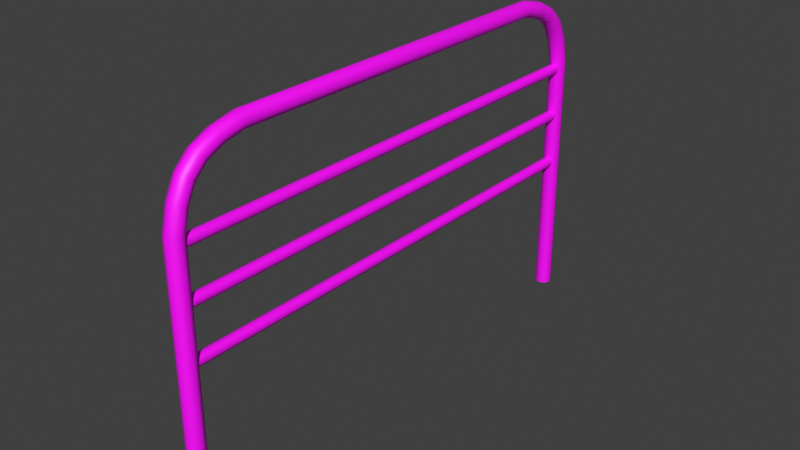 # Source: Fence.blend  (saved by Blender 5.1.30; exported with 4.5.12 LTS)
import bpy
from mathutils import Matrix  # noqa: F401  (used for matrix-valued properties, if any)

bpy.ops.wm.read_factory_settings(use_empty=True)
scene = bpy.context.scene
scene.name = 'Основная'

# ---- images (referenced by path relative to the original .blend; pixels are not part of the script)
import os
ASSET_DIR = os.environ.get("B2B_ASSET_DIR", "")  # directory of the original .blend (textures are referenced by path, not embedded)
HERE = os.path.dirname(os.path.abspath(__file__))  # packed textures are extracted next to this script under _unpacked/

def load_image(name, relpath, width, height, colorspace="sRGB"):
    """Load a texture the original file referenced (path relative to the .blend, or extracted next to this script)."""
    p = next((c for c in (os.path.join(HERE, relpath), os.path.join(ASSET_DIR, relpath)) if relpath and os.path.exists(c)), "")
    if p:
        img = bpy.data.images.load(p, check_existing=True)
        img.name = name
    else:  # same state as the original file: an image datablock whose file is absent (Cycles renders it pink)
        img = bpy.data.images.new(name, width, height)
        img.source = "FILE"
        img.filepath = "//" + (relpath or name)
    img.colorspace_settings.name = colorspace
    return img
img_basecolor_png = load_image('Корпус_baseColor.png', 'Корпус_baseColor.png', 1024, 1024, 'sRGB')

# ---- materials (node trees are filled in below, after node groups)
mat_fencematerial = bpy.data.materials.new('FenceMaterial')

# ---- material node trees
mat_fencematerial.use_nodes = True; mat_fencematerial.node_tree.nodes.clear()
_N = mat_fencematerial.node_tree.nodes; _L = mat_fencematerial.node_tree.links
n0 = _N.new('ShaderNodeBsdfPrincipled'); n0.name = 'Принципиальный BSDF'; n0.location = (-135, 100)
n1 = _N.new('ShaderNodeOutputMaterial'); n1.name = 'Вывод материала'; n1.location = (304, -11)
n2 = _N.new('ShaderNodeTexImage'); n2.name = 'Текстура изображения'; n2.location = (-560, 46)
n2.image = img_basecolor_png
_L.new(n0.outputs[0], n1.inputs[0])
_L.new(n2.outputs[0], n0.inputs[0])
n1.is_active_output = True

# ---- world
world_world = bpy.data.worlds.new('World'); scene.world = world_world
world_world.use_nodes = True; world_world.node_tree.nodes.clear()
_N = world_world.node_tree.nodes; _L = world_world.node_tree.links
n0 = _N.new('ShaderNodeOutputWorld'); n0.name = 'World Output'; n0.location = (200, 100)
n1 = _N.new('ShaderNodeBackground'); n1.name = 'Background'; n1.location = (-200, 100)
n1.inputs[0].default_value = (0.05088, 0.05088, 0.05088, 1.0)
_L.new(n1.outputs[0], n0.inputs[0])
n0.is_active_output = True
world_world.color = (0.05088, 0.05088, 0.05088)
world_world.sun_shadow_jitter_overblur = 0.0

# ---- meshes
me_x = bpy.data.meshes.new('Цилиндр')
me_x.from_pydata([(0.009504, 0.2836, 0.4822), (3.392e-09, 0.2836, 0.4782), (0.01344, 0.2836, 0.4917), (0.009504, 0.2836, 0.5012), (3.392e-09, 0.2836, 0.5051), (-0.009504, 0.2836, 0.5012), (-0.01344, 0.2836, 0.4917), (-0.009504, 0.2836, 0.4822), (3.392e-09, 0.4037, -0.01344), (0.009504, 0.3998, -0.01344), (0.009504, 0.3998, 0.3868), (3.392e-09, 0.4037, 0.3868), (0.01344, 0.3903, -0.01344), (0.01344, 0.3903, 0.3868), (0.009504, 0.3808, -0.01344), (0.009504, 0.3808, 0.3868), (3.392e-09, 0.3768, -0.01344), (3.392e-09, 0.3768, 0.3868), (-0.009504, 0.3808, -0.01344), (-0.009504, 0.3808, 0.3868), (-0.01344, 0.3903, -0.01344), (-0.01344, 0.3903, 0.3868), (-0.009504, 0.3998, -0.01344), (-0.009504, 0.3998, 0.3868), (0.01344, 0.32, 0.4833), (0.01344, 0.3477, 0.4699), (0.01344, 0.3678, 0.4501), (0.01344, 0.3816, 0.4229), (0.009504, 0.3167, 0.4745), (0.009504, 0.3419, 0.4623), (0.009504, 0.3603, 0.4444), (0.009504, 0.3729, 0.4196), (3.392e-09, 0.3154, 0.4709), (3.392e-09, 0.3396, 0.4592), (3.392e-09, 0.3572, 0.442), (3.392e-09, 0.3692, 0.4183), (-0.009504, 0.3167, 0.4745), (-0.009504, 0.3419, 0.4623), (-0.009504, 0.3603, 0.4444), (-0.009504, 0.3729, 0.4196), (-0.01344, 0.32, 0.4833), (-0.01344, 0.3477, 0.4699), (-0.01344, 0.3678, 0.4501), (-0.01344, 0.3816, 0.4229), (-0.009504, 0.3233, 0.492), (-0.009504, 0.3534, 0.4774), (-0.009504, 0.3753, 0.4559), (-0.009504, 0.3903, 0.4261), (3.392e-09, 0.3246, 0.4956), (3.392e-09, 0.3558, 0.4805), (3.392e-09, 0.3784, 0.4582), (3.392e-09, 0.394, 0.4275), (0.009504, 0.3233, 0.492), (0.009504, 0.3534, 0.4774), (0.009504, 0.3753, 0.4559), (0.009504, 0.3903, 0.4261), (0.009504, -0.2836, 0.4822), (3.392e-09, -0.2836, 0.4782), (0.01344, -0.2836, 0.4917), (0.009504, -0.2836, 0.5012), (3.392e-09, -0.2836, 0.5051), (-0.009504, -0.2836, 0.5012), (-0.01344, -0.2836, 0.4917), (-0.009504, -0.2836, 0.4822), (3.392e-09, -0.4037, -0.01344), (0.009504, -0.3998, -0.01344), (0.009504, -0.3998, 0.3868), (3.392e-09, -0.4037, 0.3868), (0.01344, -0.3903, -0.01344), (0.01344, -0.3903, 0.3868), (0.009504, -0.3808, -0.01344), (0.009504, -0.3808, 0.3868), (3.392e-09, -0.3768, -0.01344), (3.392e-09, -0.3768, 0.3868), (-0.009504, -0.3808, -0.01344), (-0.009504, -0.3808, 0.3868), (-0.01344, -0.3903, -0.01344), (-0.01344, -0.3903, 0.3868), (-0.009504, -0.3998, -0.01344), (-0.009504, -0.3998, 0.3868), (0.01344, -0.32, 0.4833), (0.01344, -0.3477, 0.4699), (0.01344, -0.3678, 0.4501), (0.01344, -0.3816, 0.4229), (0.009504, -0.3167, 0.4745), (0.009504, -0.3419, 0.4623), (0.009504, -0.3603, 0.4444), (0.009504, -0.3729, 0.4196), (3.392e-09, -0.3154, 0.4709), (3.392e-09, -0.3396, 0.4592), (3.392e-09, -0.3572, 0.442), (3.392e-09, -0.3692, 0.4183), (-0.009504, -0.3167, 0.4745), (-0.009504, -0.3419, 0.4623), (-0.009504, -0.3603, 0.4444), (-0.009504, -0.3729, 0.4196), (-0.01344, -0.32, 0.4833), (-0.01344, -0.3477, 0.4699), (-0.01344, -0.3678, 0.4501), (-0.01344, -0.3816, 0.4229), (-0.009504, -0.3233, 0.492), (-0.009504, -0.3534, 0.4774), (-0.009504, -0.3753, 0.4559), (-0.009504, -0.3903, 0.4261), (3.392e-09, -0.3246, 0.4956), (3.392e-09, -0.3558, 0.4805), (3.392e-09, -0.3784, 0.4582), (3.392e-09, -0.394, 0.4275), (0.009504, -0.3233, 0.492), (0.009504, -0.3534, 0.4774), (0.009504, -0.3753, 0.4559), (0.009504, -0.3903, 0.4261), (0.006191, 0.3846, 0.2895), (4.661e-09, 0.3846, 0.2869), (0.008755, 0.3846, 0.2957), (0.006191, 0.3846, 0.3019), (4.661e-09, 0.3846, 0.3044), (-0.006191, 0.3846, 0.3019), (-0.008755, 0.3846, 0.2957), (-0.006191, 0.3846, 0.2895), (0.006191, -0.3846, 0.2895), (4.661e-09, -0.3846, 0.2869), (0.008755, -0.3846, 0.2957), (0.006191, -0.3846, 0.3019), (4.661e-09, -0.3846, 0.3044), (-0.006191, -0.3846, 0.3019), (-0.008755, -0.3846, 0.2957), (-0.006191, -0.3846, 0.2895), (-0.006191, -0.3846, 0.3682), (-0.008755, -0.3846, 0.3744), (-0.006191, -0.3846, 0.3806), (4.661e-09, -0.3846, 0.3832), (0.006191, -0.3846, 0.3806), (0.008755, -0.3846, 0.3744), (4.661e-09, -0.3846, 0.3657), (0.006191, -0.3846, 0.3682), (-0.006191, 0.3846, 0.3682), (-0.008755, 0.3846, 0.3744), (-0.006191, 0.3846, 0.3806), (4.661e-09, 0.3846, 0.3832), (0.006191, 0.3846, 0.3806), (0.008755, 0.3846, 0.3744), (4.661e-09, 0.3846, 0.3657), (0.006191, 0.3846, 0.3682), (-0.006191, -0.3846, 0.2078), (-0.008755, -0.3846, 0.214), (-0.006191, -0.3846, 0.2202), (4.661e-09, -0.3846, 0.2228), (0.006191, -0.3846, 0.2202), (0.008755, -0.3846, 0.214), (4.661e-09, -0.3846, 0.2052), (0.006191, -0.3846, 0.2078), (-0.006191, 0.3846, 0.2078), (-0.008755, 0.3846, 0.214), (-0.006191, 0.3846, 0.2202), (4.661e-09, 0.3846, 0.2228), (0.006191, 0.3846, 0.2202), (0.008755, 0.3846, 0.214), (4.661e-09, 0.3846, 0.2052), (0.006191, 0.3846, 0.2078)], [], [(2, 58, 56, 0), (7, 63, 62, 6), (5, 61, 60, 4), (3, 59, 58, 2), (0, 56, 57, 1), (1, 57, 63, 7), (6, 62, 61, 5), (8, 11, 10, 9), (9, 10, 13, 12), (12, 13, 15, 14), (14, 15, 17, 16), (16, 17, 19, 18), (18, 19, 21, 20), (20, 21, 23, 22), (22, 23, 11, 8), (2, 0, 28, 24), (24, 28, 29, 25), (25, 29, 30, 26), (26, 30, 31, 27), (27, 31, 15, 13), (0, 1, 32, 28), (28, 32, 33, 29), (29, 33, 34, 30), (30, 34, 35, 31), (31, 35, 17, 15), (1, 7, 36, 32), (32, 36, 37, 33), (33, 37, 38, 34), (34, 38, 39, 35), (35, 39, 19, 17), (7, 6, 40, 36), (36, 40, 41, 37), (37, 41, 42, 38), (38, 42, 43, 39), (39, 43, 21, 19), (6, 5, 44, 40), (40, 44, 45, 41), (41, 45, 46, 42), (42, 46, 47, 43), (43, 47, 23, 21), (5, 4, 48, 44), (44, 48, 49, 45), (45, 49, 50, 46), (46, 50, 51, 47), (47, 51, 11, 23), (4, 3, 52, 48), (48, 52, 53, 49), (49, 53, 54, 50), (50, 54, 55, 51), (51, 55, 10, 11), (3, 2, 24, 52), (52, 24, 25, 53), (53, 25, 26, 54), (54, 26, 27, 55), (55, 27, 13, 10), (64, 65, 66, 67), (65, 68, 69, 66), (68, 70, 71, 69), (70, 72, 73, 71), (72, 74, 75, 73), (74, 76, 77, 75), (76, 78, 79, 77), (78, 64, 67, 79), (58, 80, 84, 56), (80, 81, 85, 84), (81, 82, 86, 85), (82, 83, 87, 86), (83, 69, 71, 87), (56, 84, 88, 57), (84, 85, 89, 88), (85, 86, 90, 89), (86, 87, 91, 90), (87, 71, 73, 91), (57, 88, 92, 63), (88, 89, 93, 92), (89, 90, 94, 93), (90, 91, 95, 94), (91, 73, 75, 95), (63, 92, 96, 62), (92, 93, 97, 96), (93, 94, 98, 97), (94, 95, 99, 98), (95, 75, 77, 99), (62, 96, 100, 61), (96, 97, 101, 100), (97, 98, 102, 101), (98, 99, 103, 102), (99, 77, 79, 103), (61, 100, 104, 60), (100, 101, 105, 104), (101, 102, 106, 105), (102, 103, 107, 106), (103, 79, 67, 107), (60, 104, 108, 59), (104, 105, 109, 108), (105, 106, 110, 109), (106, 107, 111, 110), (107, 67, 66, 111), (59, 108, 80, 58), (108, 109, 81, 80), (109, 110, 82, 81), (110, 111, 83, 82), (111, 66, 69, 83), (4, 60, 59, 3), (114, 122, 120, 112), (119, 127, 126, 118), (117, 125, 124, 116), (115, 123, 122, 114), (112, 120, 121, 113), (113, 121, 127, 119), (118, 126, 125, 117), (116, 124, 123, 115), (137, 129, 130, 138), (141, 133, 135, 143), (138, 130, 131, 139), (143, 135, 134, 142), (139, 131, 132, 140), (142, 134, 128, 136), (136, 128, 129, 137), (140, 132, 133, 141), (153, 145, 146, 154), (157, 149, 151, 159), (154, 146, 147, 155), (159, 151, 150, 158), (155, 147, 148, 156), (158, 150, 144, 152), (152, 144, 145, 153), (156, 148, 149, 157)])
me_x.polygons.foreach_set('use_smooth', [True] * 128)
_uv = me_x.uv_layers.new(name='UVКарта')
_uv.uv.foreach_set('vector', [0.0131, 0.3356, 0.01331, 0.6645, 0.007334, 0.6653, 0.007065, 0.3347, 0.04272, 0.3347, 0.04299, 0.6653, 0.03695, 0.6644, 0.03675, 0.3355, 0.03085, 0.3363, 0.031, 0.6637, 0.02509, 0.6634, 0.02497, 0.3366, 0.01906, 0.3363, 0.01921, 0.6637, 0.01331, 0.6645, 0.0131, 0.3356, 0.007065, 0.3347, 0.007334, 0.6653, 0.001176, 0.6656, 0.0009641, 0.3344, 0.04888, 0.3344, 0.04909, 0.6656, 0.04299, 0.6653, 0.04272, 0.3347, 0.03675, 0.3355, 0.03695, 0.6644, 0.031, 0.6637, 0.03085, 0.3363, 0.02502, 5.833e-05, 0.02493, 0.2391, 0.01896, 0.2394, 0.01865, 5.856e-05, 0.01865, 5.856e-05, 0.01896, 0.2394, 0.01291, 0.2402, 0.01234, 6.448e-05, 0.01234, 6.448e-05, 0.01291, 0.2402, 0.006705, 0.241, 0.006138, 7.332e-05, 0.006138, 7.332e-05, 0.006705, 0.241, 0.000362, 0.2414, 5.832e-05, 8.157e-05, 0.04982, 8.739e-05, 0.04954, 0.2414, 0.04318, 0.241, 0.04362, 8.005e-05, 0.04362, 8.005e-05, 0.04318, 0.241, 0.03697, 0.2401, 0.03754, 7.231e-05, 0.03754, 7.231e-05, 0.03697, 0.2401, 0.03091, 0.2394, 0.03134, 6.388e-05, 0.03134, 6.388e-05, 0.03091, 0.2394, 0.02493, 0.2391, 0.02502, 5.833e-05, 0.0131, 0.3356, 0.007065, 0.3347, 0.007765, 0.3138, 0.01366, 0.3138, 0.01366, 0.3138, 0.007765, 0.3138, 0.007914, 0.2964, 0.01397, 0.2963, 0.01397, 0.2963, 0.007914, 0.2964, 0.007556, 0.2801, 0.01379, 0.2801, 0.01379, 0.2801, 0.007556, 0.2801, 0.007406, 0.2624, 0.01344, 0.2623, 0.01344, 0.2623, 0.007406, 0.2624, 0.006705, 0.241, 0.01291, 0.2402, 0.007065, 0.3347, 0.0009641, 0.3344, 0.001337, 0.3138, 0.007765, 0.3138, 0.007765, 0.3138, 0.001337, 0.3138, 0.001364, 0.2965, 0.007914, 0.2964, 0.007914, 0.2964, 0.001364, 0.2965, 0.0009677, 0.2801, 0.007556, 0.2801, 0.007556, 0.2801, 0.0009677, 0.2801, 0.0008063, 0.2625, 0.007406, 0.2624, 0.007406, 0.2624, 0.0008063, 0.2625, 0.000362, 0.2414, 0.006705, 0.241, 0.04888, 0.3344, 0.04272, 0.3347, 0.04208, 0.3138, 0.04851, 0.3138, 0.04851, 0.3138, 0.04208, 0.3138, 0.04194, 0.2964, 0.04849, 0.2965, 0.04849, 0.2965, 0.04194, 0.2964, 0.04231, 0.2801, 0.0489, 0.2802, 0.0489, 0.2802, 0.04231, 0.2801, 0.04247, 0.2624, 0.04907, 0.2625, 0.04907, 0.2625, 0.04247, 0.2624, 0.04318, 0.241, 0.04954, 0.2414, 0.04272, 0.3347, 0.03675, 0.3355, 0.03619, 0.3138, 0.04208, 0.3138, 0.04208, 0.3138, 0.03619, 0.3138, 0.03589, 0.2963, 0.04194, 0.2964, 0.04194, 0.2964, 0.03589, 0.2963, 0.03608, 0.2801, 0.04231, 0.2801, 0.04231, 0.2801, 0.03608, 0.2801, 0.03643, 0.2623, 0.04247, 0.2624, 0.04247, 0.2624, 0.03643, 0.2623, 0.03697, 0.2401, 0.04318, 0.241, 0.03675, 0.3355, 0.03085, 0.3363, 0.03057, 0.3139, 0.03619, 0.3138, 0.03619, 0.3138, 0.03057, 0.3139, 0.0303, 0.2961, 0.03589, 0.2963, 0.03589, 0.2963, 0.0303, 0.2961, 0.03034, 0.2801, 0.03608, 0.2801, 0.03608, 0.2801, 0.03034, 0.2801, 0.03068, 0.2622, 0.03643, 0.2623, 0.03643, 0.2623, 0.03068, 0.2622, 0.03091, 0.2394, 0.03697, 0.2401, 0.03085, 0.3363, 0.02497, 0.3366, 0.02493, 0.3139, 0.03057, 0.3139, 0.03057, 0.3139, 0.02493, 0.3139, 0.02493, 0.296, 0.0303, 0.2961, 0.0303, 0.2961, 0.02493, 0.296, 0.02493, 0.2801, 0.03034, 0.2801, 0.03034, 0.2801, 0.02493, 0.2801, 0.02494, 0.2621, 0.03068, 0.2622, 0.03068, 0.2622, 0.02494, 0.2621, 0.02493, 0.2391, 0.03091, 0.2394, 0.02497, 0.3366, 0.01906, 0.3363, 0.01929, 0.3139, 0.02493, 0.3139, 0.02493, 0.3139, 0.01929, 0.3139, 0.01956, 0.2961, 0.02493, 0.296, 0.02493, 0.296, 0.01956, 0.2961, 0.01953, 0.2801, 0.02493, 0.2801, 0.02493, 0.2801, 0.01953, 0.2801, 0.01919, 0.2622, 0.02494, 0.2621, 0.02494, 0.2621, 0.01919, 0.2622, 0.01896, 0.2394, 0.02493, 0.2391, 0.01906, 0.3363, 0.0131, 0.3356, 0.01366, 0.3138, 0.01929, 0.3139, 0.01929, 0.3139, 0.01366, 0.3138, 0.01397, 0.2963, 0.01956, 0.2961, 0.01956, 0.2961, 0.01397, 0.2963, 0.01379, 0.2801, 0.01953, 0.2801, 0.01953, 0.2801, 0.01379, 0.2801, 0.01344, 0.2623, 0.01919, 0.2622, 0.01919, 0.2622, 0.01344, 0.2623, 0.01291, 0.2402, 0.01896, 0.2394, 0.02502, 0.9999, 0.01865, 0.9999, 0.01912, 0.7606, 0.02509, 0.7609, 0.01865, 0.9999, 0.01234, 0.9999, 0.01307, 0.7598, 0.01912, 0.7606, 0.01234, 0.9999, 0.006138, 0.9999, 0.006867, 0.759, 0.01307, 0.7598, 0.006138, 0.9999, 5.836e-05, 0.9999, 0.0005238, 0.7586, 0.006867, 0.759, 0.04982, 0.9999, 0.04362, 0.9999, 0.04335, 0.759, 0.0497, 0.7586, 0.04362, 0.9999, 0.03754, 0.9999, 0.03713, 0.7599, 0.04335, 0.759, 0.03754, 0.9999, 0.03134, 0.9999, 0.03107, 0.7606, 0.03713, 0.7599, 0.03134, 0.9999, 0.02502, 0.9999, 0.02509, 0.7609, 0.03107, 0.7606, 0.01331, 0.6645, 0.01386, 0.6862, 0.007974, 0.6862, 0.007334, 0.6653, 0.01386, 0.6862, 0.01416, 0.7037, 0.008111, 0.7036, 0.007974, 0.6862, 0.01416, 0.7037, 0.01397, 0.7199, 0.007743, 0.7199, 0.008111, 0.7036, 0.01397, 0.7199, 0.01362, 0.7377, 0.007582, 0.7376, 0.007743, 0.7199, 0.01362, 0.7377, 0.01307, 0.7598, 0.006867, 0.759, 0.007582, 0.7376, 0.007334, 0.6653, 0.007974, 0.6862, 0.001546, 0.6862, 0.001176, 0.6656, 0.007974, 0.6862, 0.008111, 0.7036, 0.001562, 0.7035, 0.001546, 0.6862, 0.008111, 0.7036, 0.007743, 0.7199, 0.001156, 0.7198, 0.001562, 0.7035, 0.007743, 0.7199, 0.007582, 0.7376, 0.0009823, 0.7375, 0.001156, 0.7198, 0.007582, 0.7376, 0.006867, 0.759, 0.0005238, 0.7586, 0.0009823, 0.7375, 0.04909, 0.6656, 0.04872, 0.6862, 0.04229, 0.6862, 0.04299, 0.6653, 0.04872, 0.6862, 0.04869, 0.7035, 0.04214, 0.7036, 0.04229, 0.6862, 0.04869, 0.7035, 0.04909, 0.7199, 0.0425, 0.7199, 0.04214, 0.7036, 0.04909, 0.7199, 0.04925, 0.7375, 0.04265, 0.7376, 0.0425, 0.7199, 0.04925, 0.7375, 0.0497, 0.7586, 0.04335, 0.759, 0.04265, 0.7376, 0.04299, 0.6653, 0.04229, 0.6862, 0.0364, 0.6862, 0.03695, 0.6644, 0.04229, 0.6862, 0.04214, 0.7036, 0.03609, 0.7037, 0.0364, 0.6862, 0.04214, 0.7036, 0.0425, 0.7199, 0.03627, 0.7199, 0.03609, 0.7037, 0.0425, 0.7199, 0.04265, 0.7376, 0.03661, 0.7378, 0.03627, 0.7199, 0.04265, 0.7376, 0.04335, 0.759, 0.03713, 0.7599, 0.03661, 0.7378, 0.03695, 0.6644, 0.0364, 0.6862, 0.03076, 0.6861, 0.031, 0.6637, 0.0364, 0.6862, 0.03609, 0.7037, 0.0305, 0.7039, 0.03076, 0.6861, 0.03609, 0.7037, 0.03627, 0.7199, 0.03053, 0.7199, 0.0305, 0.7039, 0.03627, 0.7199, 0.03661, 0.7378, 0.03086, 0.7378, 0.03053, 0.7199, 0.03661, 0.7378, 0.03713, 0.7599, 0.03107, 0.7606, 0.03086, 0.7378, 0.031, 0.6637, 0.03076, 0.6861, 0.02513, 0.6861, 0.02509, 0.6634, 0.03076, 0.6861, 0.0305, 0.7039, 0.02512, 0.704, 0.02513, 0.6861, 0.0305, 0.7039, 0.03053, 0.7199, 0.02512, 0.7199, 0.02512, 0.704, 0.03053, 0.7199, 0.03086, 0.7378, 0.02511, 0.7379, 0.02512, 0.7199, 0.03086, 0.7378, 0.03107, 0.7606, 0.02509, 0.7609, 0.02511, 0.7379, 0.02509, 0.6634, 0.02513, 0.6861, 0.01949, 0.6861, 0.01921, 0.6637, 0.02513, 0.6861, 0.02512, 0.704, 0.01975, 0.7039, 0.01949, 0.6861, 0.02512, 0.704, 0.02512, 0.7199, 0.01972, 0.7199, 0.01975, 0.7039, 0.02512, 0.7199, 0.02511, 0.7379, 0.01937, 0.7378, 0.01972, 0.7199, 0.02511, 0.7379, 0.02509, 0.7609, 0.01912, 0.7606, 0.01937, 0.7378, 0.01921, 0.6637, 0.01949, 0.6861, 0.01386, 0.6862, 0.01331, 0.6645, 0.01949, 0.6861, 0.01975, 0.7039, 0.01416, 0.7037, 0.01386, 0.6862, 0.01975, 0.7039, 0.01972, 0.7199, 0.01397, 0.7199, 0.01416, 0.7037, 0.01972, 0.7199, 0.01937, 0.7378, 0.01362, 0.7377, 0.01397, 0.7199, 0.01937, 0.7378, 0.01912, 0.7606, 0.01307, 0.7598, 0.01362, 0.7377, 0.02497, 0.3366, 0.02509, 0.6634, 0.01921, 0.6637, 0.01906, 0.3363, 0.05786, 5.831e-05, 0.05786, 0.4547, 0.0539, 0.4547, 0.0539, 5.831e-05, 0.07767, 5.831e-05, 0.07767, 0.4547, 0.0737, 0.4547, 0.0737, 5.831e-05, 0.06974, 5.831e-05, 0.06974, 0.4547, 0.06578, 0.4547, 0.06578, 5.831e-05, 0.06182, 5.831e-05, 0.06182, 0.4547, 0.05786, 0.4547, 0.05786, 5.831e-05, 0.0539, 5.831e-05, 0.0539, 0.4547, 0.04994, 0.4547, 0.04994, 5.831e-05, 0.08163, 5.831e-05, 0.08163, 0.4547, 0.07767, 0.4547, 0.07767, 5.831e-05, 0.0737, 5.831e-05, 0.0737, 0.4547, 0.06974, 0.4547, 0.06974, 5.831e-05, 0.06578, 5.831e-05, 0.06578, 0.4547, 0.06182, 0.4547, 0.06182, 5.831e-05, 0.1373, 5.833e-05, 0.1373, 0.4547, 0.1334, 0.4547, 0.1334, 5.833e-05, 0.1215, 5.833e-05, 0.1215, 0.4547, 0.1175, 0.4547, 0.1175, 5.833e-05, 0.1334, 5.833e-05, 0.1334, 0.4547, 0.1294, 0.4547, 0.1294, 5.833e-05, 0.1175, 5.833e-05, 0.1175, 0.4547, 0.1135, 0.4547, 0.1135, 5.833e-05, 0.1294, 5.833e-05, 0.1294, 0.4547, 0.1254, 0.4547, 0.1254, 5.833e-05, 0.1452, 5.833e-05, 0.1452, 0.4547, 0.1413, 0.4547, 0.1413, 5.833e-05, 0.1413, 5.833e-05, 0.1413, 0.4547, 0.1373, 0.4547, 0.1373, 5.833e-05, 0.1254, 5.833e-05, 0.1254, 0.4547, 0.1215, 0.4547, 0.1215, 5.833e-05, 0.1055, 5.831e-05, 0.1055, 0.4547, 0.1015, 0.4547, 0.1015, 5.831e-05, 0.08967, 5.831e-05, 0.08967, 0.4547, 0.0857, 0.4547, 0.0857, 5.831e-05, 0.1015, 5.831e-05, 0.1015, 0.4547, 0.09759, 0.4547, 0.09759, 5.831e-05, 0.0857, 5.831e-05, 0.0857, 0.4547, 0.08174, 0.4547, 0.08174, 5.831e-05, 0.09759, 5.831e-05, 0.09759, 0.4547, 0.09363, 0.4547, 0.09363, 5.831e-05, 0.1134, 5.831e-05, 0.1134, 0.4547, 0.1095, 0.4547, 0.1095, 5.831e-05, 0.1095, 5.831e-05, 0.1095, 0.4547, 0.1055, 0.4547, 0.1055, 5.831e-05, 0.09363, 5.831e-05, 0.09363, 0.4547, 0.08967, 0.4547, 0.08967, 5.831e-05])
me_x.materials.append(mat_fencematerial)
me_x.update()

# ---- objects
ob_fence = bpy.data.objects.new('Fence', me_x)

# ---- transforms, parenting, visibility, modifiers, constraints
ob_fence.location = (0.0, 0.0, 0.0)

# ---- collection membership
scene.collection.objects.link(ob_fence)

# ---- scene / render settings (as saved in the file)
scene.frame_start = 1; scene.frame_end = 100; scene.frame_set(1)
scene.render.engine = 'CYCLES'
scene.render.use_border = True
scene.render.use_crop_to_border = True
scene.render.bake_bias = 0.0
scene.render.bake_samples = 0
scene.cycles.samples = 100
scene.cycles.max_bounces = 6
scene.cycles.diffuse_bounces = 2
scene.cycles.glossy_bounces = 2
scene.cycles.transmission_bounces = 6
scene.cycles.transparent_max_bounces = 6
scene.cycles.sample_clamp_indirect = 6.0
scene.view_settings.view_transform = 'Standard'
bpy.context.view_layer.update()

# ---- added for rendering (the .blend has no active camera and no usable light): camera, sun
cam_auto = bpy.data.cameras.new('AutoCamera')
cam_auto.lens = 50.0
cam_auto.sensor_width = 36.0
cam_auto.clip_end = 1000.0
ob_auto_camera = bpy.data.objects.new('AutoCamera', cam_auto)
scene.collection.objects.link(ob_auto_camera)
ob_auto_camera.location = (0.888198, -1.06584, 0.956389)
ob_auto_camera.rotation_euler = (1.09748, -7.21219e-08, 0.694738)
scene.camera = ob_auto_camera
light_auto_sun = bpy.data.lights.new('AutoSun', 'SUN')
light_auto_sun.energy = 3.0
light_auto_sun.angle = 0.0523599
ob_auto_sun = bpy.data.objects.new('AutoSun', light_auto_sun)
scene.collection.objects.link(ob_auto_sun)
ob_auto_sun.rotation_euler = (0.872665, 0.174533, 0.523599)
bpy.context.view_layer.update()
